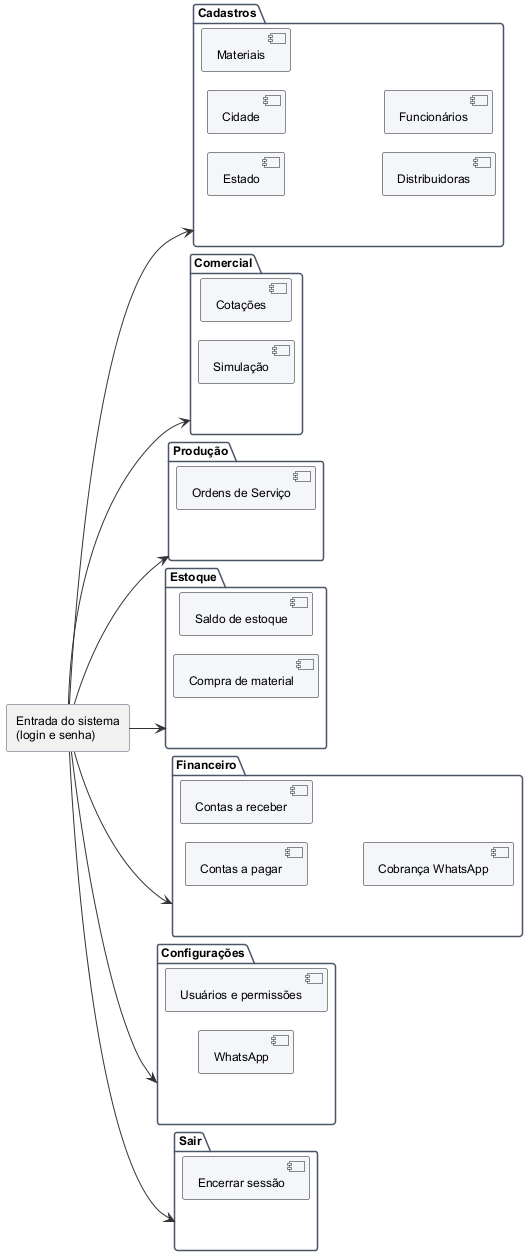

The diagram above was rendered by PlantUML. Its source (embedded in the PNG):
@startuml

skinparam defaultFontName Arial
skinparam defaultFontSize 12
skinparam shadowing false
skinparam backgroundColor white
skinparam ArrowColor #333333
skinparam ParticipantBackgroundColor #F4F6FA
skinparam ParticipantBorderColor #4A5568
skinparam ActorBorderColor #4A5568
skinparam DatabaseBackgroundColor #F4F6FA
skinparam SequenceLifeLineBorderColor #999999
skinparam NoteBackgroundColor #FFFBEA
skinparam ClassBackgroundColor #F8FAFC
skinparam ClassBorderColor #4A5568
skinparam ClassHeaderBackgroundColor #E2E8F0
skinparam PackageBorderColor #4A5568
skinparam UsecaseBackgroundColor #EEF4FB
skinparam UsecaseBorderColor #4A5568
skinparam RectangleBorderColor #4A5568
skinparam ComponentBackgroundColor #F4F6FA
skinparam NodeBackgroundColor #F4F6FA

!pragma layout smetana
left to right direction
rectangle "Entrada do sistema\n(login e senha)" as LOGIN
package "Cadastros" {
  [Estado]
  [Cidade]
  [Materiais]
  [Distribuidoras]
  [Funcionários]
}
package "Comercial" {
  [Cotações]
  [Simulação]
}
package "Produção" {
  [Ordens de Serviço]
}
package "Estoque" {
  [Saldo de estoque]
  [Compra de material]
}
package "Financeiro" {
  [Contas a pagar]
  [Contas a receber]
  [Cobrança WhatsApp]
}
package "Configurações" {
  [Usuários e permissões]
  [WhatsApp]
}
package "Sair" {
  [Encerrar sessão]
}
LOGIN --> Cadastros
LOGIN --> Comercial
LOGIN --> Produção
LOGIN --> Estoque
LOGIN --> Financeiro
LOGIN --> Configurações
LOGIN --> Sair
@enduml